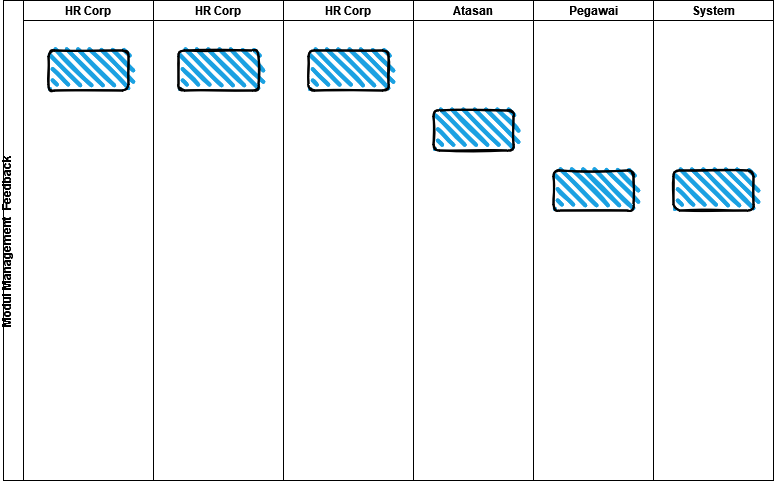

The diagram above was exported from draw.io. Its source (the exported page's mxGraphModel, read from the mxfile embedded in the PNG):
<mxGraphModel dx="1280" dy="765" grid="1" gridSize="10" guides="1" tooltips="1" connect="1" arrows="1" fold="1" page="1" pageScale="1" pageWidth="827" pageHeight="1169" math="0" shadow="0">
  <root>
    <mxCell id="WIyWlLk6GJQsqaUBKTNV-0" />
    <mxCell id="WIyWlLk6GJQsqaUBKTNV-1" parent="WIyWlLk6GJQsqaUBKTNV-0" />
    <mxCell id="Io3_M1InGJ3pCCqMqQqJ-86" value="Modul Management  Feedback&#10;" style="swimlane;childLayout=stackLayout;resizeParent=1;resizeParentMax=0;startSize=20;horizontal=0;horizontalStack=1;" vertex="1" parent="WIyWlLk6GJQsqaUBKTNV-1">
      <mxGeometry x="150" y="100" width="770" height="480" as="geometry" />
    </mxCell>
    <mxCell id="Io3_M1InGJ3pCCqMqQqJ-99" value="HR Corp" style="swimlane;startSize=20;" vertex="1" parent="Io3_M1InGJ3pCCqMqQqJ-86">
      <mxGeometry x="20" width="130" height="480" as="geometry" />
    </mxCell>
    <mxCell id="Io3_M1InGJ3pCCqMqQqJ-100" value="" style="rounded=1;whiteSpace=wrap;html=1;strokeWidth=2;fillWeight=4;hachureGap=8;hachureAngle=45;fillColor=#1ba1e2;sketch=1;" vertex="1" parent="Io3_M1InGJ3pCCqMqQqJ-99">
      <mxGeometry x="25" y="50" width="80" height="40" as="geometry" />
    </mxCell>
    <mxCell id="Io3_M1InGJ3pCCqMqQqJ-97" value="HR Corp" style="swimlane;startSize=20;" vertex="1" parent="Io3_M1InGJ3pCCqMqQqJ-86">
      <mxGeometry x="150" width="130" height="480" as="geometry" />
    </mxCell>
    <mxCell id="Io3_M1InGJ3pCCqMqQqJ-98" value="" style="rounded=1;whiteSpace=wrap;html=1;strokeWidth=2;fillWeight=4;hachureGap=8;hachureAngle=45;fillColor=#1ba1e2;sketch=1;" vertex="1" parent="Io3_M1InGJ3pCCqMqQqJ-97">
      <mxGeometry x="25" y="50" width="80" height="40" as="geometry" />
    </mxCell>
    <mxCell id="Io3_M1InGJ3pCCqMqQqJ-87" value="HR Corp" style="swimlane;startSize=20;" vertex="1" parent="Io3_M1InGJ3pCCqMqQqJ-86">
      <mxGeometry x="280" width="130" height="480" as="geometry" />
    </mxCell>
    <mxCell id="Io3_M1InGJ3pCCqMqQqJ-92" value="" style="rounded=1;whiteSpace=wrap;html=1;strokeWidth=2;fillWeight=4;hachureGap=8;hachureAngle=45;fillColor=#1ba1e2;sketch=1;" vertex="1" parent="Io3_M1InGJ3pCCqMqQqJ-87">
      <mxGeometry x="25" y="50" width="80" height="40" as="geometry" />
    </mxCell>
    <mxCell id="Io3_M1InGJ3pCCqMqQqJ-88" value="Atasan" style="swimlane;startSize=20;" vertex="1" parent="Io3_M1InGJ3pCCqMqQqJ-86">
      <mxGeometry x="410" width="120" height="480" as="geometry" />
    </mxCell>
    <mxCell id="Io3_M1InGJ3pCCqMqQqJ-93" value="" style="rounded=1;whiteSpace=wrap;html=1;strokeWidth=2;fillWeight=4;hachureGap=8;hachureAngle=45;fillColor=#1ba1e2;sketch=1;" vertex="1" parent="Io3_M1InGJ3pCCqMqQqJ-88">
      <mxGeometry x="20" y="110" width="80" height="40" as="geometry" />
    </mxCell>
    <mxCell id="Io3_M1InGJ3pCCqMqQqJ-89" value="Pegawai" style="swimlane;startSize=20;" vertex="1" parent="Io3_M1InGJ3pCCqMqQqJ-86">
      <mxGeometry x="530" width="120" height="480" as="geometry" />
    </mxCell>
    <mxCell id="Io3_M1InGJ3pCCqMqQqJ-94" value="" style="rounded=1;whiteSpace=wrap;html=1;strokeWidth=2;fillWeight=4;hachureGap=8;hachureAngle=45;fillColor=#1ba1e2;sketch=1;" vertex="1" parent="Io3_M1InGJ3pCCqMqQqJ-89">
      <mxGeometry x="20" y="170" width="80" height="40" as="geometry" />
    </mxCell>
    <mxCell id="Io3_M1InGJ3pCCqMqQqJ-95" value="System" style="swimlane;startSize=20;" vertex="1" parent="Io3_M1InGJ3pCCqMqQqJ-86">
      <mxGeometry x="650" width="120" height="480" as="geometry" />
    </mxCell>
    <mxCell id="Io3_M1InGJ3pCCqMqQqJ-96" value="" style="rounded=1;whiteSpace=wrap;html=1;strokeWidth=2;fillWeight=4;hachureGap=8;hachureAngle=45;fillColor=#1ba1e2;sketch=1;" vertex="1" parent="Io3_M1InGJ3pCCqMqQqJ-95">
      <mxGeometry x="20" y="170" width="80" height="40" as="geometry" />
    </mxCell>
  </root>
</mxGraphModel>